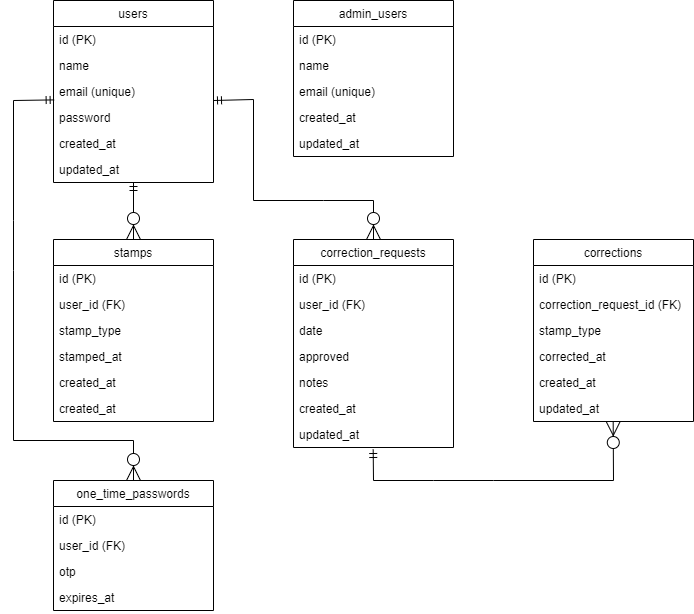

The diagram above was exported from draw.io. Its source (the exported page's mxGraphModel, read from the mxfile embedded in the PNG):
<mxGraphModel dx="1621" dy="359" grid="1" gridSize="10" guides="1" tooltips="1" connect="1" arrows="1" fold="1" page="1" pageScale="1" pageWidth="827" pageHeight="1169" math="0" shadow="0">
  <root>
    <mxCell id="WIyWlLk6GJQsqaUBKTNV-0" />
    <mxCell id="WIyWlLk6GJQsqaUBKTNV-1" parent="WIyWlLk6GJQsqaUBKTNV-0" />
    <mxCell id="users" value="users" style="swimlane;fontStyle=0;childLayout=stackLayout;horizontal=1;startSize=26;horizontalStack=0;resizeParent=1;resizeParentMax=0;resizeLast=0;collapsible=1;marginBottom=0;rounded=0;shadow=0;strokeWidth=1;" parent="WIyWlLk6GJQsqaUBKTNV-1" vertex="1">
      <mxGeometry x="40" y="40" width="160" height="182" as="geometry">
        <mxRectangle x="230" y="140" width="160" height="26" as="alternateBounds" />
      </mxGeometry>
    </mxCell>
    <mxCell id="users_id" value="id (PK)" style="text;strokeColor=none;fillColor=none;align=left;verticalAlign=top;spacingLeft=4;spacingRight=4;overflow=hidden;rotatable=0;points=[[0,0.5],[1,0.5]];portConstraint=eastwest;" parent="users" vertex="1">
      <mxGeometry y="26" width="160" height="26" as="geometry" />
    </mxCell>
    <mxCell id="users_name" value="name" style="text;strokeColor=none;fillColor=none;align=left;verticalAlign=top;spacingLeft=4;spacingRight=4;overflow=hidden;rotatable=0;points=[[0,0.5],[1,0.5]];portConstraint=eastwest;" parent="users" vertex="1">
      <mxGeometry y="52" width="160" height="26" as="geometry" />
    </mxCell>
    <mxCell id="users_email" value="email (unique)" style="text;strokeColor=none;fillColor=none;align=left;verticalAlign=top;spacingLeft=4;spacingRight=4;overflow=hidden;rotatable=0;points=[[0,0.5],[1,0.5]];portConstraint=eastwest;" parent="users" vertex="1">
      <mxGeometry y="78" width="160" height="26" as="geometry" />
    </mxCell>
    <mxCell id="users_password" value="password" style="text;strokeColor=none;fillColor=none;align=left;verticalAlign=top;spacingLeft=4;spacingRight=4;overflow=hidden;rotatable=0;points=[[0,0.5],[1,0.5]];portConstraint=eastwest;" parent="users" vertex="1">
      <mxGeometry y="104" width="160" height="26" as="geometry" />
    </mxCell>
    <mxCell id="2" value="created_at" style="text;strokeColor=none;fillColor=none;align=left;verticalAlign=top;spacingLeft=4;spacingRight=4;overflow=hidden;rotatable=0;points=[[0,0.5],[1,0.5]];portConstraint=eastwest;" parent="users" vertex="1">
      <mxGeometry y="130" width="160" height="26" as="geometry" />
    </mxCell>
    <mxCell id="3" value="updated_at" style="text;strokeColor=none;fillColor=none;align=left;verticalAlign=top;spacingLeft=4;spacingRight=4;overflow=hidden;rotatable=0;points=[[0,0.5],[1,0.5]];portConstraint=eastwest;" parent="users" vertex="1">
      <mxGeometry y="156" width="160" height="26" as="geometry" />
    </mxCell>
    <mxCell id="admin_users" value="admin_users" style="swimlane;fontStyle=0;childLayout=stackLayout;horizontal=1;startSize=26;horizontalStack=0;resizeParent=1;resizeParentMax=0;resizeLast=0;collapsible=1;marginBottom=0;rounded=0;shadow=0;strokeWidth=1;" parent="WIyWlLk6GJQsqaUBKTNV-1" vertex="1">
      <mxGeometry x="280" y="40" width="160" height="156" as="geometry">
        <mxRectangle x="470" y="140" width="160" height="26" as="alternateBounds" />
      </mxGeometry>
    </mxCell>
    <mxCell id="admin_users_id" value="id (PK)" style="text;strokeColor=none;fillColor=none;align=left;verticalAlign=top;spacingLeft=4;spacingRight=4;overflow=hidden;rotatable=0;points=[[0,0.5],[1,0.5]];portConstraint=eastwest;" parent="admin_users" vertex="1">
      <mxGeometry y="26" width="160" height="26" as="geometry" />
    </mxCell>
    <mxCell id="admin_users_name" value="name" style="text;strokeColor=none;fillColor=none;align=left;verticalAlign=top;spacingLeft=4;spacingRight=4;overflow=hidden;rotatable=0;points=[[0,0.5],[1,0.5]];portConstraint=eastwest;" parent="admin_users" vertex="1">
      <mxGeometry y="52" width="160" height="26" as="geometry" />
    </mxCell>
    <mxCell id="admin_users_email" value="email (unique)" style="text;strokeColor=none;fillColor=none;align=left;verticalAlign=top;spacingLeft=4;spacingRight=4;overflow=hidden;rotatable=0;points=[[0,0.5],[1,0.5]];portConstraint=eastwest;" parent="admin_users" vertex="1">
      <mxGeometry y="78" width="160" height="26" as="geometry" />
    </mxCell>
    <mxCell id="0" value="created_at" style="text;strokeColor=none;fillColor=none;align=left;verticalAlign=top;spacingLeft=4;spacingRight=4;overflow=hidden;rotatable=0;points=[[0,0.5],[1,0.5]];portConstraint=eastwest;" parent="admin_users" vertex="1">
      <mxGeometry y="104" width="160" height="26" as="geometry" />
    </mxCell>
    <mxCell id="1" value="updated_at" style="text;strokeColor=none;fillColor=none;align=left;verticalAlign=top;spacingLeft=4;spacingRight=4;overflow=hidden;rotatable=0;points=[[0,0.5],[1,0.5]];portConstraint=eastwest;" parent="admin_users" vertex="1">
      <mxGeometry y="130" width="160" height="26" as="geometry" />
    </mxCell>
    <mxCell id="stamps" value="stamps" style="swimlane;fontStyle=0;childLayout=stackLayout;horizontal=1;startSize=26;horizontalStack=0;resizeParent=1;resizeParentMax=0;resizeLast=0;collapsible=1;marginBottom=0;rounded=0;shadow=0;strokeWidth=1;" parent="WIyWlLk6GJQsqaUBKTNV-1" vertex="1">
      <mxGeometry x="40" y="279" width="160" height="182" as="geometry">
        <mxRectangle x="230" y="340" width="160" height="26" as="alternateBounds" />
      </mxGeometry>
    </mxCell>
    <mxCell id="stamps_id" value="id (PK)" style="text;strokeColor=none;fillColor=none;align=left;verticalAlign=top;spacingLeft=4;spacingRight=4;overflow=hidden;rotatable=0;points=[[0,0.5],[1,0.5]];portConstraint=eastwest;" parent="stamps" vertex="1">
      <mxGeometry y="26" width="160" height="26" as="geometry" />
    </mxCell>
    <mxCell id="stamps_user_id" value="user_id (FK)" style="text;strokeColor=none;fillColor=none;align=left;verticalAlign=top;spacingLeft=4;spacingRight=4;overflow=hidden;rotatable=0;points=[[0,0.5],[1,0.5]];portConstraint=eastwest;" parent="stamps" vertex="1">
      <mxGeometry y="52" width="160" height="26" as="geometry" />
    </mxCell>
    <mxCell id="stamps_stamp_type" value="stamp_type" style="text;strokeColor=none;fillColor=none;align=left;verticalAlign=top;spacingLeft=4;spacingRight=4;overflow=hidden;rotatable=0;points=[[0,0.5],[1,0.5]];portConstraint=eastwest;" parent="stamps" vertex="1">
      <mxGeometry y="78" width="160" height="26" as="geometry" />
    </mxCell>
    <mxCell id="stamps_stamped_at" value="stamped_at" style="text;strokeColor=none;fillColor=none;align=left;verticalAlign=top;spacingLeft=4;spacingRight=4;overflow=hidden;rotatable=0;points=[[0,0.5],[1,0.5]];portConstraint=eastwest;" parent="stamps" vertex="1">
      <mxGeometry y="104" width="160" height="26" as="geometry" />
    </mxCell>
    <mxCell id="4" value="created_at" style="text;strokeColor=none;fillColor=none;align=left;verticalAlign=top;spacingLeft=4;spacingRight=4;overflow=hidden;rotatable=0;points=[[0,0.5],[1,0.5]];portConstraint=eastwest;" parent="stamps" vertex="1">
      <mxGeometry y="130" width="160" height="26" as="geometry" />
    </mxCell>
    <mxCell id="5" value="created_at" style="text;strokeColor=none;fillColor=none;align=left;verticalAlign=top;spacingLeft=4;spacingRight=4;overflow=hidden;rotatable=0;points=[[0,0.5],[1,0.5]];portConstraint=eastwest;" parent="stamps" vertex="1">
      <mxGeometry y="156" width="160" height="26" as="geometry" />
    </mxCell>
    <mxCell id="correction_requests" value="correction_requests" style="swimlane;fontStyle=0;childLayout=stackLayout;horizontal=1;startSize=26;horizontalStack=0;resizeParent=1;resizeParentMax=0;resizeLast=0;collapsible=1;marginBottom=0;rounded=0;shadow=0;strokeWidth=1;" parent="WIyWlLk6GJQsqaUBKTNV-1" vertex="1">
      <mxGeometry x="280" y="279" width="160" height="208" as="geometry">
        <mxRectangle x="470" y="340" width="160" height="26" as="alternateBounds" />
      </mxGeometry>
    </mxCell>
    <mxCell id="correction_requests_id" value="id (PK)" style="text;strokeColor=none;fillColor=none;align=left;verticalAlign=top;spacingLeft=4;spacingRight=4;overflow=hidden;rotatable=0;points=[[0,0.5],[1,0.5]];portConstraint=eastwest;" parent="correction_requests" vertex="1">
      <mxGeometry y="26" width="160" height="26" as="geometry" />
    </mxCell>
    <mxCell id="correction_requests_user_id" value="user_id (FK)" style="text;strokeColor=none;fillColor=none;align=left;verticalAlign=top;spacingLeft=4;spacingRight=4;overflow=hidden;rotatable=0;points=[[0,0.5],[1,0.5]];portConstraint=eastwest;" parent="correction_requests" vertex="1">
      <mxGeometry y="52" width="160" height="26" as="geometry" />
    </mxCell>
    <mxCell id="correction_requests_date" value="date" style="text;strokeColor=none;fillColor=none;align=left;verticalAlign=top;spacingLeft=4;spacingRight=4;overflow=hidden;rotatable=0;points=[[0,0.5],[1,0.5]];portConstraint=eastwest;" parent="correction_requests" vertex="1">
      <mxGeometry y="78" width="160" height="26" as="geometry" />
    </mxCell>
    <mxCell id="correction_requests_approved" value="approved" style="text;strokeColor=none;fillColor=none;align=left;verticalAlign=top;spacingLeft=4;spacingRight=4;overflow=hidden;rotatable=0;points=[[0,0.5],[1,0.5]];portConstraint=eastwest;" parent="correction_requests" vertex="1">
      <mxGeometry y="104" width="160" height="26" as="geometry" />
    </mxCell>
    <mxCell id="correction_requests_notes" value="notes" style="text;strokeColor=none;fillColor=none;align=left;verticalAlign=top;spacingLeft=4;spacingRight=4;overflow=hidden;rotatable=0;points=[[0,0.5],[1,0.5]];portConstraint=eastwest;" parent="correction_requests" vertex="1">
      <mxGeometry y="130" width="160" height="26" as="geometry" />
    </mxCell>
    <mxCell id="6" value="created_at" style="text;strokeColor=none;fillColor=none;align=left;verticalAlign=top;spacingLeft=4;spacingRight=4;overflow=hidden;rotatable=0;points=[[0,0.5],[1,0.5]];portConstraint=eastwest;" parent="correction_requests" vertex="1">
      <mxGeometry y="156" width="160" height="26" as="geometry" />
    </mxCell>
    <mxCell id="7" value="updated_at" style="text;strokeColor=none;fillColor=none;align=left;verticalAlign=top;spacingLeft=4;spacingRight=4;overflow=hidden;rotatable=0;points=[[0,0.5],[1,0.5]];portConstraint=eastwest;" parent="correction_requests" vertex="1">
      <mxGeometry y="182" width="160" height="26" as="geometry" />
    </mxCell>
    <mxCell id="corrections" value="corrections" style="swimlane;fontStyle=0;childLayout=stackLayout;horizontal=1;startSize=26;horizontalStack=0;resizeParent=1;resizeParentMax=0;resizeLast=0;collapsible=1;marginBottom=0;rounded=0;shadow=0;strokeWidth=1;" parent="WIyWlLk6GJQsqaUBKTNV-1" vertex="1">
      <mxGeometry x="520" y="279" width="160" height="182" as="geometry">
        <mxRectangle x="710" y="340" width="160" height="26" as="alternateBounds" />
      </mxGeometry>
    </mxCell>
    <mxCell id="corrections_id" value="id (PK)" style="text;strokeColor=none;fillColor=none;align=left;verticalAlign=top;spacingLeft=4;spacingRight=4;overflow=hidden;rotatable=0;points=[[0,0.5],[1,0.5]];portConstraint=eastwest;" parent="corrections" vertex="1">
      <mxGeometry y="26" width="160" height="26" as="geometry" />
    </mxCell>
    <mxCell id="corrections_correction_request_id" value="correction_request_id (FK)" style="text;strokeColor=none;fillColor=none;align=left;verticalAlign=top;spacingLeft=4;spacingRight=4;overflow=hidden;rotatable=0;points=[[0,0.5],[1,0.5]];portConstraint=eastwest;" parent="corrections" vertex="1">
      <mxGeometry y="52" width="160" height="26" as="geometry" />
    </mxCell>
    <mxCell id="corrections_stamp_type" value="stamp_type" style="text;strokeColor=none;fillColor=none;align=left;verticalAlign=top;spacingLeft=4;spacingRight=4;overflow=hidden;rotatable=0;points=[[0,0.5],[1,0.5]];portConstraint=eastwest;" parent="corrections" vertex="1">
      <mxGeometry y="78" width="160" height="26" as="geometry" />
    </mxCell>
    <mxCell id="corrections_corrected_at" value="corrected_at" style="text;strokeColor=none;fillColor=none;align=left;verticalAlign=top;spacingLeft=4;spacingRight=4;overflow=hidden;rotatable=0;points=[[0,0.5],[1,0.5]];portConstraint=eastwest;" parent="corrections" vertex="1">
      <mxGeometry y="104" width="160" height="26" as="geometry" />
    </mxCell>
    <mxCell id="8" value="created_at" style="text;strokeColor=none;fillColor=none;align=left;verticalAlign=top;spacingLeft=4;spacingRight=4;overflow=hidden;rotatable=0;points=[[0,0.5],[1,0.5]];portConstraint=eastwest;" parent="corrections" vertex="1">
      <mxGeometry y="130" width="160" height="26" as="geometry" />
    </mxCell>
    <mxCell id="9" value="updated_at" style="text;strokeColor=none;fillColor=none;align=left;verticalAlign=top;spacingLeft=4;spacingRight=4;overflow=hidden;rotatable=0;points=[[0,0.5],[1,0.5]];portConstraint=eastwest;" parent="corrections" vertex="1">
      <mxGeometry y="156" width="160" height="26" as="geometry" />
    </mxCell>
    <mxCell id="one_time_passwords" value="one_time_passwords" style="swimlane;fontStyle=0;childLayout=stackLayout;horizontal=1;startSize=26;horizontalStack=0;resizeParent=1;resizeParentMax=0;resizeLast=0;collapsible=1;marginBottom=0;rounded=0;shadow=0;strokeWidth=1;" parent="WIyWlLk6GJQsqaUBKTNV-1" vertex="1">
      <mxGeometry x="40" y="520" width="160" height="130" as="geometry">
        <mxRectangle x="230" y="540" width="160" height="26" as="alternateBounds" />
      </mxGeometry>
    </mxCell>
    <mxCell id="one_time_passwords_id" value="id (PK)" style="text;strokeColor=none;fillColor=none;align=left;verticalAlign=top;spacingLeft=4;spacingRight=4;overflow=hidden;rotatable=0;points=[[0,0.5],[1,0.5]];portConstraint=eastwest;" parent="one_time_passwords" vertex="1">
      <mxGeometry y="26" width="160" height="26" as="geometry" />
    </mxCell>
    <mxCell id="one_time_passwords_user_id" value="user_id (FK)" style="text;strokeColor=none;fillColor=none;align=left;verticalAlign=top;spacingLeft=4;spacingRight=4;overflow=hidden;rotatable=0;points=[[0,0.5],[1,0.5]];portConstraint=eastwest;" parent="one_time_passwords" vertex="1">
      <mxGeometry y="52" width="160" height="26" as="geometry" />
    </mxCell>
    <mxCell id="one_time_passwords_otp" value="otp" style="text;strokeColor=none;fillColor=none;align=left;verticalAlign=top;spacingLeft=4;spacingRight=4;overflow=hidden;rotatable=0;points=[[0,0.5],[1,0.5]];portConstraint=eastwest;" parent="one_time_passwords" vertex="1">
      <mxGeometry y="78" width="160" height="26" as="geometry" />
    </mxCell>
    <mxCell id="one_time_passwords_expires_at" value="expires_at" style="text;strokeColor=none;fillColor=none;align=left;verticalAlign=top;spacingLeft=4;spacingRight=4;overflow=hidden;rotatable=0;points=[[0,0.5],[1,0.5]];portConstraint=eastwest;" parent="one_time_passwords" vertex="1">
      <mxGeometry y="104" width="160" height="26" as="geometry" />
    </mxCell>
    <mxCell id="edge1" value="" style="endArrow=ERzeroToMany;endFill=1;endSize=12;html=1;rounded=0;exitX=0.5;exitY=1;exitDx=0;exitDy=0;entryX=0.5;entryY=0;entryDx=0;entryDy=0;startArrow=ERmandOne;startFill=0;" parent="WIyWlLk6GJQsqaUBKTNV-1" source="users" target="stamps" edge="1">
      <mxGeometry width="100" height="100" relative="1" as="geometry">
        <mxPoint x="390" y="400" as="sourcePoint" />
        <mxPoint x="490" y="300" as="targetPoint" />
      </mxGeometry>
    </mxCell>
    <mxCell id="edge2" value="" style="endArrow=ERzeroToMany;endFill=1;endSize=12;html=1;rounded=0;entryX=0.5;entryY=0;entryDx=0;entryDy=0;startArrow=ERmandOne;startFill=0;" parent="WIyWlLk6GJQsqaUBKTNV-1" target="correction_requests" edge="1">
      <mxGeometry width="100" height="100" relative="1" as="geometry">
        <mxPoint x="200" y="140" as="sourcePoint" />
        <mxPoint x="490" y="300" as="targetPoint" />
        <Array as="points">
          <mxPoint x="240" y="139" />
          <mxPoint x="240" y="240" />
          <mxPoint x="310" y="240" />
          <mxPoint x="360" y="240" />
        </Array>
      </mxGeometry>
    </mxCell>
    <mxCell id="edge3" value="" style="endArrow=ERzeroToMany;endFill=1;endSize=12;html=1;rounded=0;entryX=0.5;entryY=0;entryDx=0;entryDy=0;startArrow=ERmandOne;startFill=0;exitX=0.004;exitY=0.823;exitDx=0;exitDy=0;exitPerimeter=0;" parent="WIyWlLk6GJQsqaUBKTNV-1" source="users_email" target="one_time_passwords" edge="1">
      <mxGeometry width="100" height="100" relative="1" as="geometry">
        <mxPoint x="40" y="160" as="sourcePoint" />
        <mxPoint x="490" y="300" as="targetPoint" />
        <Array as="points">
          <mxPoint y="140" />
          <mxPoint y="260" />
          <mxPoint y="310" />
          <mxPoint y="480" />
          <mxPoint x="120" y="480" />
        </Array>
      </mxGeometry>
    </mxCell>
    <mxCell id="edge4" value="" style="endArrow=ERzeroToMany;endFill=1;endSize=12;html=1;rounded=0;exitX=0.498;exitY=1.077;exitDx=0;exitDy=0;exitPerimeter=0;entryX=0.498;entryY=1;entryDx=0;entryDy=0;entryPerimeter=0;strokeColor=default;startArrow=ERmandOne;startFill=0;" parent="WIyWlLk6GJQsqaUBKTNV-1" source="7" target="9" edge="1">
      <mxGeometry width="100" height="100" relative="1" as="geometry">
        <mxPoint x="360" y="490" as="sourcePoint" />
        <mxPoint x="600" y="460" as="targetPoint" />
        <Array as="points">
          <mxPoint x="360" y="520" />
          <mxPoint x="420" y="520" />
          <mxPoint x="480" y="520" />
          <mxPoint x="600" y="520" />
        </Array>
      </mxGeometry>
    </mxCell>
  </root>
</mxGraphModel>